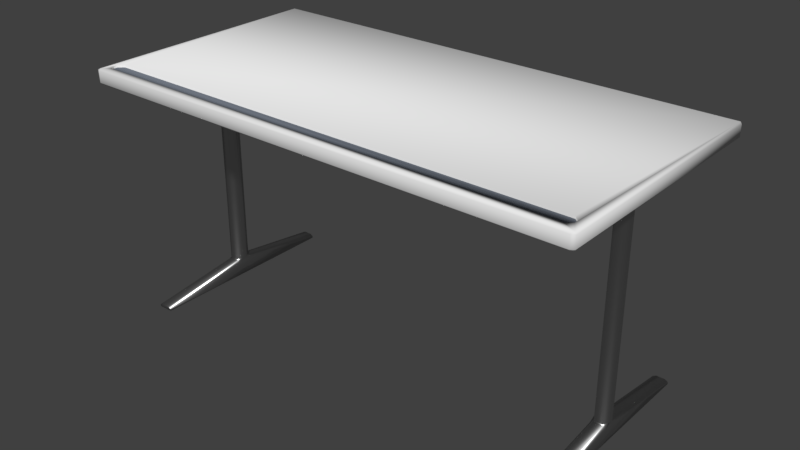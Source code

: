 # Source: desk.blend  (saved by Blender 2.78.0; exported with 4.5.12 LTS)
import bpy
from mathutils import Matrix  # noqa: F401  (used for matrix-valued properties, if any)

bpy.ops.wm.read_factory_settings(use_empty=True)
scene = bpy.context.scene
scene.name = 'Scene'

# ---- collections
col_collection_1 = bpy.data.collections.new('Collection 1'); scene.collection.children.link(col_collection_1)

# ---- materials (node trees are filled in below, after node groups)
mat_shiny_chrome_001 = bpy.data.materials.new('Shiny Chrome.001')
mat_shiny_chrome_001.alpha_threshold = 0.0
mat_shiny_chrome_001.roughness = 0.5
mat_science_white_011 = bpy.data.materials.new('Science White.011')
mat_science_white_011.alpha_threshold = 0.0
mat_science_white_011.roughness = 0.5
mat_rubberized_gray_008 = bpy.data.materials.new('Rubberized Gray.008')
mat_rubberized_gray_008.alpha_threshold = 0.0
mat_rubberized_gray_008.diffuse_color = (0.153, 0.173, 0.2079, 1.0)
mat_rubberized_gray_008.roughness = 0.5

# ---- material node trees
mat_shiny_chrome_001.use_nodes = True; mat_shiny_chrome_001.node_tree.nodes.clear()
_N = mat_shiny_chrome_001.node_tree.nodes; _L = mat_shiny_chrome_001.node_tree.links
n0 = _N.new('ShaderNodeOutputMaterial'); n0.name = 'Material Output'; n0.location = (300, 300)
n1 = _N.new('ShaderNodeBsdfAnisotropic'); n1.name = 'Glossy BSDF'; n1.location = (10, 300)
n1.distribution = 'GGX'
n1.inputs[0].default_value = (0.5488, 0.5488, 0.5488, 1.0)
n1.inputs[1].default_value = 0.3281
_L.new(n1.outputs[0], n0.inputs[0])
n0.is_active_output = True

# ---- world
world_world = bpy.data.worlds.new('World'); scene.world = world_world
world_world.color = (0.05088, 0.05088, 0.05088)
world_world.use_sun_shadow = False
world_world.sun_shadow_jitter_overblur = 0.0
world_world.cycles.sampling_method = 'MANUAL'

# ---- meshes
me_cube_153 = bpy.data.meshes.new('Cube.153')
me_cube_153.from_pydata([(-1.245, 0.0879, -0.9638), (1.384, -0.008123, -0.9638), (1.384, 0.0879, -0.9638), (1.294, -0.008123, -0.9638), (-1.245, -0.008123, -0.9638), (1.294, 0.0879, -0.9638), (-1.333, 0.03012, 0.351), (-1.314, -0.008123, 0.351), (-1.314, -0.008787, 0.3615), (-1.333, -0.008123, 0.3718), (-1.333, -0.008123, 0.4517), (-1.333, -0.007459, 0.4517), (-1.333, -0.008123, 0.4414), (-1.333, 0.04966, 0.351), (-1.333, 0.0879, 0.3718), (-1.314, 0.08856, 0.3615), (-1.314, 0.0879, 0.351), (-1.333, 0.08724, 0.4517), (-1.333, 0.0879, 0.4517), (-1.333, 0.0879, 0.4414), (1.384, 0.03012, 0.351), (1.384, -0.008123, 0.3718), (1.365, -0.008787, 0.3615), (1.365, -0.008123, 0.351), (1.384, -0.007459, 0.4517), (1.384, -0.008787, 0.4517), (1.384, -0.008123, 0.4414), (1.384, 0.04966, 0.351), (1.365, 0.0879, 0.351), (1.365, 0.08856, 0.3615), (1.384, 0.0879, 0.3718), (1.384, 0.0879, 0.4517), (1.384, 0.08724, 0.4517), (1.384, 0.0879, 0.4414), (-1.264, 0.08856, 0.3615), (-1.245, 0.0879, 0.3718), (-1.227, 0.08724, 0.3614), (-1.245, 0.04966, 0.351), (-1.264, 0.0879, 0.351), (-1.264, 0.08724, 0.4517), (-1.227, 0.0879, 0.4517), (-1.264, -0.008787, 0.3615), (-1.264, -0.008123, 0.351), (-1.245, 0.03012, 0.351), (-1.227, -0.007459, 0.3614), (-1.245, -0.008123, 0.3718), (-1.227, -0.008123, 0.4517), (-1.264, -0.007459, 0.4517), (1.275, 0.0879, 0.4517), (1.313, 0.08724, 0.4517), (1.313, -0.008787, 0.3615), (1.294, -0.008123, 0.3718), (1.275, -0.007459, 0.3614), (1.294, 0.03012, 0.351), (1.313, -0.008123, 0.351), (1.313, 0.08856, 0.3615), (1.313, 0.0879, 0.351), (1.294, 0.04966, 0.351), (1.275, 0.08724, 0.3614), (1.294, 0.0879, 0.3718), (1.313, -0.008787, 0.4517), (1.313, -0.007459, 0.4517), (1.275, -0.008123, 0.4517), (-1.333, 0.08724, -0.8752), (-1.333, 0.04966, -0.8545), (-1.314, 0.0879, -0.8545), (-1.314, 0.08856, -0.8649), (-1.333, 0.08856, -0.8753), (-1.333, -0.007459, -0.8752), (-1.333, -0.008787, -0.8753), (-1.314, -0.008787, -0.8649), (-1.314, -0.008123, -0.8545), (-1.333, 0.03012, -0.8545), (-1.264, 0.08856, -0.8649), (-1.264, 0.0879, -0.8545), (-1.245, 0.04966, -0.8545), (-1.245, 0.0879, -0.8752), (1.384, 0.03012, -0.8545), (1.365, -0.008123, -0.8545), (1.365, -0.008787, -0.8649), (1.384, -0.008123, -0.8752), (1.384, 0.0879, -0.8752), (1.365, 0.08856, -0.8649), (1.365, 0.0879, -0.8545), (1.384, 0.04966, -0.8545), (1.313, -0.008787, -0.8649), (1.313, -0.008123, -0.8545), (1.294, 0.03012, -0.8545), (1.294, -0.008123, -0.8752), (-1.264, -0.008787, -0.8649), (-1.245, -0.008123, -0.8752), (-1.245, 0.03012, -0.8545), (-1.264, -0.008123, -0.8545), (1.313, 0.08856, -0.8649), (1.294, 0.0879, -0.8752), (1.294, 0.04966, -0.8545), (1.313, 0.0879, -0.8545), (-1.333, 0.08724, -0.9638), (-1.333, 0.08856, -0.9638), (-1.314, 0.0879, -0.9638), (-1.333, -0.008787, -0.9638), (-1.333, -0.007459, -0.9638), (-1.314, -0.008123, -0.9638), (-1.264, 0.6489, -0.9406), (-1.245, 0.6489, -0.951), (-1.264, 0.6495, -0.9511), (-1.314, 0.6489, -0.9406), (-1.314, 0.6495, -0.9511), (-1.333, 0.6489, -0.951), (1.313, -0.5691, -0.9406), (1.294, -0.5691, -0.951), (1.313, -0.5698, -0.9511), (1.365, -0.5691, -0.9406), (1.365, -0.5698, -0.9511), (1.384, -0.5691, -0.951), (-1.314, -0.5691, -0.9406), (-1.333, -0.5691, -0.951), (-1.314, -0.5698, -0.9511), (-1.264, -0.5691, -0.9406), (-1.264, -0.5698, -0.9511), (-1.245, -0.5691, -0.951), (1.365, 0.6489, -0.9406), (1.384, 0.6489, -0.951), (1.365, 0.6495, -0.9511), (1.313, 0.6489, -0.9406), (1.313, 0.6495, -0.9511), (1.294, 0.6489, -0.951), (-1.264, 0.6495, -0.9638), (-1.245, 0.6489, -0.9638), (-1.333, 0.6489, -0.9638), (-1.314, 0.6495, -0.9638), (1.313, -0.5698, -0.9638), (1.294, -0.5691, -0.9638), (1.384, -0.5691, -0.9638), (1.365, -0.5698, -0.9638), (-1.314, -0.5698, -0.9638), (-1.333, -0.5691, -0.9638), (-1.245, -0.5691, -0.9638), (-1.264, -0.5698, -0.9638), (1.365, 0.6495, -0.9638), (1.384, 0.6489, -0.9638), (1.294, 0.6489, -0.9638), (1.313, 0.6495, -0.9638), (-1.333, -0.6058, 0.4363), (-1.314, -0.6058, 0.4259), (-1.314, -0.6065, 0.4363), (-1.333, -0.6058, 0.4517), (-1.314, -0.6065, 0.4517), (-1.314, 0.6863, 0.4517), (-1.333, 0.6856, 0.4517), (-1.333, 0.6856, 0.4363), (-1.314, 0.6863, 0.4363), (-1.314, 0.6856, 0.4259), (-1.264, 0.6856, 0.4259), (-1.264, 0.6863, 0.4363), (-1.245, 0.6856, 0.4363), (1.313, 0.6863, 0.4517), (1.294, 0.6856, 0.4517), (1.384, 0.6856, 0.4517), (1.365, 0.6863, 0.4517), (1.384, 0.6856, 0.4363), (1.365, 0.6856, 0.4259), (1.365, 0.6863, 0.4363), (1.365, -0.6065, 0.4517), (1.384, -0.6058, 0.4517), (1.384, -0.6058, 0.4363), (1.365, -0.6065, 0.4363), (1.365, -0.6058, 0.4259), (1.313, -0.6058, 0.4259), (1.313, -0.6065, 0.4363), (1.294, -0.6058, 0.4363), (-1.264, -0.6065, 0.4517), (-1.245, -0.6058, 0.4517), (-1.245, 0.6856, 0.4517), (-1.264, 0.6863, 0.4517), (-1.264, -0.6058, 0.4259), (-1.245, -0.6058, 0.4363), (-1.264, -0.6065, 0.4363), (1.313, 0.6856, 0.4259), (1.294, 0.6856, 0.4363), (1.313, 0.6863, 0.4363), (1.294, -0.6058, 0.4414), (1.313, -0.6065, 0.4517), (-0.03783, 0.08724, 0.3614), (-0.01905, 0.0879, 0.3718), (-0.0002655, 0.08856, 0.3615), (-0.0002655, 0.08724, 0.3614), (-0.0002655, -0.008787, 0.4517), (-0.0002655, -0.007459, 0.4517), (-0.03783, -0.008123, 0.4517), (-0.0002656, 0.08724, 0.4517), (-0.03783, 0.0879, 0.4517), (-0.03783, -0.007459, 0.3614), (-0.0002656, -0.007459, 0.3614), (-0.0002656, -0.008787, 0.3615), (-0.01905, -0.008123, 0.3718), (0.05709, 0.08724, 0.4517), (0.07587, 0.0879, 0.4517), (0.09466, -0.007459, 0.3614), (0.07587, -0.008123, 0.3718), (0.05709, -0.008787, 0.3615), (0.05709, -0.007459, 0.3614), (0.05709, 0.08856, 0.3615), (0.07587, 0.0879, 0.3718), (0.09466, 0.08724, 0.3614), (0.05709, 0.08724, 0.3614), (0.07587, -0.008123, 0.4517), (0.05709, -0.007459, 0.4517), (0.05709, 0.689, 0.4292), (0.05709, 0.6896, 0.4397), (0.07587, 0.689, 0.4396), (-0.0002655, 0.689, 0.4292), (-0.01905, 0.689, 0.4396), (-0.0002655, 0.6896, 0.4397), (0.05709, -0.6098, 0.4517), (0.07587, -0.6092, 0.4517), (-0.01905, -0.6092, 0.4414), (-0.0002655, -0.6098, 0.4517), (-0.0002656, 0.6896, 0.4517), (-0.01905, 0.689, 0.4517), (-0.01905, -0.6092, 0.4396), (-0.0002656, -0.6092, 0.4292), (-0.0002655, -0.6098, 0.4397), (0.07587, 0.689, 0.4517), (0.05709, 0.6896, 0.4517), (0.05709, -0.6092, 0.4292), (0.07587, -0.6092, 0.4396), (0.05709, -0.6098, 0.4397), (-1.395, -0.6632, 0.525), (-1.395, -0.581, 0.525), (1.446, -0.6632, 0.525), (1.446, -0.581, 0.525), (-1.425, -0.6084, 0.525), (-1.425, -0.6358, 0.525), (1.476, -0.6358, 0.525), (1.476, -0.6084, 0.525), (1.446, -0.581, 0.539), (-1.395, -0.581, 0.539), (-1.395, -0.6632, 0.539), (-1.425, -0.6358, 0.539), (-1.425, -0.6084, 0.539), (1.446, -0.6632, 0.539), (1.476, -0.6084, 0.539), (1.476, -0.6358, 0.539), (-1.451, -0.6983, 0.4487), (-1.451, -0.7101, 0.4605), (-1.475, -0.6983, 0.4605), (-1.451, -0.7101, 0.5272), (-1.451, -0.6983, 0.539), (-1.475, -0.6983, 0.5272), (-1.451, 0.778, 0.4487), (-1.475, 0.778, 0.4605), (-1.451, 0.7899, 0.4605), (-1.451, 0.778, 0.539), (-1.451, 0.7899, 0.5272), (-1.475, 0.778, 0.5272), (1.502, -0.6983, 0.4487), (1.525, -0.6983, 0.4605), (1.502, -0.7101, 0.4605), (1.518, -0.6983, 0.539), (1.502, -0.7101, 0.5272), (1.525, -0.6983, 0.5272), (1.502, 0.778, 0.4487), (1.502, 0.7899, 0.4605), (1.525, 0.778, 0.4605), (1.518, 0.778, 0.539), (1.525, 0.778, 0.5272), (1.502, 0.7899, 0.5272)], [], [(8, 41, 175, 144), (16, 38, 74, 65), (21, 26, 25, 164, 165), (32, 49, 61, 24), (27, 20, 77, 84), (46, 10, 146, 147, 171, 172), (45, 46, 172, 176), (10, 12, 9, 143, 146), (48, 197, 206, 62), (66, 73, 103, 106), (23, 54, 86, 78), (25, 60, 182, 163, 164), (51, 62, 206, 199), (59, 48, 157, 179), (81, 2, 140, 122), (107, 105, 127, 130), (35, 40, 191, 184), (62, 51, 170, 181), (34, 15, 152, 153), (31, 33, 30, 160, 158), (9, 12, 11, 17, 19, 14), (50, 22, 167, 168), (5, 2, 1, 3), (0, 99, 98, 129, 130, 127, 128), (1, 80, 114, 133), (98, 67, 108, 129), (88, 3, 132, 110), (76, 0, 128, 104), (5, 94, 126, 141), (2, 5, 141, 142, 139, 140), (125, 123, 139, 142), (3, 1, 133, 134, 131, 132), (119, 117, 135, 138), (113, 111, 131, 134), (88, 94, 5, 3), (69, 100, 136, 116), (177, 171, 147, 145), (4, 90, 120, 137), (68, 63, 97, 101), (79, 85, 109, 112), (93, 82, 121, 124), (100, 102, 4, 137, 138, 135, 136), (97, 99, 0, 4, 102, 101), (81, 80, 1, 2), (89, 70, 115, 118), (76, 90, 4, 0), (166, 163, 182, 169), (151, 148, 174, 154), (180, 156, 159, 162), (186, 205, 201, 193), (195, 189, 46, 45), (14, 19, 18, 149, 150), (18, 40, 173, 174, 148, 149), (191, 40, 46, 189), (204, 58, 52, 198), (36, 183, 192, 44), (30, 33, 32, 24, 26, 21), (48, 31, 158, 159, 156, 157), (42, 7, 71, 92), (56, 28, 83, 96), (29, 55, 178, 161), (39, 17, 11, 47), (40, 35, 155, 173), (37, 43, 91, 75), (199, 206, 215, 226), (189, 195, 220, 216), (203, 197, 48, 59), (53, 57, 95, 87), (197, 203, 210, 223), (184, 191, 219, 212), (227, 214, 217, 222), (191, 197, 223, 224, 218, 219), (194, 200, 225, 221), (206, 187, 217, 214, 215), (202, 185, 211, 208), (213, 218, 224, 209), (196, 190, 188, 207), (6, 7, 8, 9), (10, 11, 12), (13, 14, 15, 16), (17, 18, 19), (20, 21, 22, 23), (24, 25, 26), (27, 28, 29, 30), (31, 32, 33), (34, 35, 36, 37, 38), (41, 42, 43, 44, 45), (50, 51, 52, 53, 54), (55, 56, 57, 58, 59), (60, 61, 62), (63, 64, 65, 66, 67), (68, 69, 70, 71, 72), (73, 74, 75, 76), (77, 78, 79, 80), (81, 82, 83, 84), (85, 86, 87, 88), (89, 90, 91, 92), (93, 94, 95, 96), (97, 98, 99), (100, 101, 102), (103, 104, 105), (106, 107, 108), (109, 110, 111), (112, 113, 114), (115, 116, 117), (118, 119, 120), (121, 122, 123), (124, 125, 126), (143, 144, 145), (150, 151, 152), (153, 154, 155), (160, 161, 162), (165, 166, 167), (168, 169, 170), (175, 176, 177), (178, 179, 180), (183, 184, 185, 186), (187, 188, 189), (192, 193, 194, 195), (198, 199, 200, 201), (202, 203, 204, 205), (208, 209, 210), (211, 212, 213), (220, 221, 222), (225, 226, 227), (13, 6, 9, 14), (38, 16, 15, 34), (49, 32, 31, 48), (20, 27, 30, 21), (54, 23, 22, 50), (47, 11, 10, 46), (183, 36, 35, 184), (17, 39, 40, 18), (7, 42, 41, 8), (39, 47, 46, 40), (36, 44, 43, 37), (198, 52, 51, 199), (28, 56, 55, 29), (24, 61, 60, 25), (48, 62, 61, 49), (57, 53, 52, 58), (63, 68, 72, 64), (73, 66, 65, 74), (80, 81, 84, 77), (85, 79, 78, 86), (70, 89, 92, 71), (75, 91, 90, 76), (82, 93, 96, 83), (94, 88, 87, 95), (6, 72, 71, 7), (91, 43, 42, 92), (53, 87, 86, 54), (77, 20, 23, 78), (74, 38, 37, 75), (56, 96, 95, 57), (64, 13, 16, 65), (27, 84, 83, 28), (68, 101, 100, 69), (67, 98, 97, 63), (105, 107, 106, 103), (111, 113, 112, 109), (117, 119, 118, 115), (123, 125, 124, 121), (122, 140, 139, 123), (141, 126, 125, 142), (116, 136, 135, 117), (137, 120, 119, 138), (113, 134, 133, 114), (107, 130, 129, 108), (131, 111, 110, 132), (127, 105, 104, 128), (89, 118, 120, 90), (79, 112, 114, 80), (81, 122, 121, 82), (126, 94, 93, 124), (66, 106, 108, 67), (109, 85, 88, 110), (76, 104, 103, 73), (115, 70, 69, 116), (145, 147, 146, 143), (148, 151, 150, 149), (153, 152, 151, 154), (158, 160, 162, 159), (163, 166, 165, 164), (168, 167, 166, 169), (144, 175, 177, 145), (171, 177, 176, 172), (173, 155, 154, 174), (161, 178, 180, 162), (181, 170, 169, 182), (156, 180, 179, 157), (167, 22, 21, 165), (50, 168, 170, 51), (182, 60, 62, 181), (152, 15, 14, 150), (175, 41, 45, 176), (155, 35, 34, 153), (178, 55, 59, 179), (29, 161, 160, 30), (143, 9, 8, 144), (205, 186, 185, 202), (207, 188, 187, 206), (44, 192, 195, 45), (186, 193, 192, 183), (191, 189, 188, 190), (190, 196, 197, 191), (193, 201, 200, 194), (58, 204, 203, 59), (196, 207, 206, 197), (204, 198, 201, 205), (208, 211, 213, 209), (218, 213, 212, 219), (216, 220, 222, 217), (221, 225, 227, 222), (214, 227, 226, 215), (223, 210, 209, 224), (199, 226, 225, 200), (220, 195, 194, 221), (202, 208, 210, 203), (189, 216, 217, 187), (211, 185, 184, 212), (6, 13, 64, 72), (232, 229, 237, 240), (229, 231, 236, 237), (234, 230, 241, 243), (230, 228, 238, 241), (233, 228, 230, 234), (229, 232, 235, 231), (232, 233, 234, 235), (231, 235, 242, 236), (235, 234, 243, 242), (228, 233, 239, 238), (233, 232, 240, 239), (258, 260, 247, 245), (264, 266, 261, 257), (259, 243, 241, 238, 239, 240, 248), (246, 249, 255, 251), (252, 254, 267, 263), (265, 253, 248, 240, 237, 236, 242, 243, 259), (244, 245, 246), (247, 248, 249), (250, 251, 252), (253, 254, 255), (256, 257, 258), (259, 260, 261), (262, 263, 264), (265, 266, 267), (250, 244, 246, 251), (245, 247, 249, 246), (248, 253, 255, 249), (254, 252, 251, 255), (262, 250, 252, 263), (253, 265, 267, 254), (266, 264, 263, 267), (256, 262, 264, 257), (265, 259, 261, 266), (260, 258, 257, 261), (244, 256, 258, 245), (259, 248, 247, 260), (250, 262, 256, 244)])
me_cube_153.polygons.foreach_set('use_smooth', [True] * 260)
me_cube_153.polygons.foreach_set('material_index', [0, 0, 0, 0, 0, 0, 0, 0, 0, 0, 0, 0, 0, 0, 0, 0, 0, 0, 0, 0, 0, 0, 0, 0, 0, 0, 0, 0, 0, 0, 0, 0, 0, 0, 0, 0, 0, 0, 0, 0, 0, 0, 0, 0, 0, 0, 0, 0, 0, 0, 0, 0, 0, 0, 0, 0, 0, 0, 0, 0, 0, 0, 0, 0, 0, 0, 0, 0, 0, 0, 0, 0, 0, 0, 0, 0, 0, 0, 0, 0, 0, 0, 0, 0, 0, 0, 0, 0, 0, 0, 0, 0, 0, 0, 0, 0, 0, 0, 0, 0, 0, 0, 0, 0, 0, 0, 0, 0, 0, 0, 0, 0, 0, 0, 0, 0, 0, 0, 0, 0, 0, 0, 0, 0, 0, 0, 0, 0, 0, 0, 0, 0, 0, 0, 0, 0, 0, 0, 0, 0, 0, 0, 0, 0, 0, 0, 0, 0, 0, 0, 0, 0, 0, 0, 0, 0, 0, 0, 0, 0, 0, 0, 0, 0, 0, 0, 0, 0, 0, 0, 0, 0, 0, 0, 0, 0, 0, 0, 0, 0, 0, 0, 0, 0, 0, 0, 0, 0, 0, 0, 0, 0, 0, 0, 0, 0, 0, 0, 0, 0, 0, 0, 0, 0, 0, 0, 0, 0, 0, 0, 0, 0, 0, 0, 0, 0, 0, 0, 0, 0, 0, 0, 1, 1, 1, 1, 2, 2, 2, 1, 1, 1, 1, 1, 1, 1, 1, 1, 1, 1, 1, 1, 1, 1, 1, 1, 1, 1, 1, 1, 1, 1, 1, 1, 1, 1, 1, 1, 1, 1])
me_cube_153.materials.append(mat_shiny_chrome_001)
me_cube_153.materials.append(mat_science_white_011)
me_cube_153.materials.append(mat_rubberized_gray_008)
me_cube_153.use_remesh_preserve_volume = False
me_cube_153.use_remesh_preserve_attributes = False
me_cube_153.use_mirror_vertex_groups = False
me_cube_153.update()

# ---- objects
ob_cube_059 = bpy.data.objects.new('Cube.059', me_cube_153)

# ---- transforms, parenting, visibility, modifiers, constraints
ob_cube_059.location = (-0.005088, -0.0005062, 0.961)
ob_cube_059.lineart.crease_threshold = 0.0

# ---- collection membership
col_collection_1.objects.link(ob_cube_059)

# ---- scene / render settings (as saved in the file)
scene.frame_start = 1; scene.frame_end = 250; scene.frame_set(75)
scene.render.engine = 'CYCLES'
scene.render.resolution_percentage = 50
scene.render.dither_intensity = 0.0
scene.cycles.use_denoising = False
scene.cycles.samples = 128
scene.cycles.sampling_pattern = 'TABULATED_SOBOL'
scene.cycles.light_sampling_threshold = 0.0
scene.cycles.use_adaptive_sampling = False
scene.cycles.use_light_tree = False
scene.cycles.blur_glossy = 0.0
scene.cycles.sample_clamp_indirect = 0.0
scene.view_settings.view_transform = 'Standard'
bpy.context.view_layer.update()

# ---- added for rendering (the .blend has no active camera and no usable light): camera, sun
cam_auto = bpy.data.cameras.new('AutoCamera')
cam_auto.lens = 50.0
cam_auto.sensor_width = 36.0
cam_auto.clip_end = 1000.0
ob_auto_camera = bpy.data.objects.new('AutoCamera', cam_auto)
scene.collection.objects.link(ob_auto_camera)
ob_auto_camera.location = (3.42096, -4.04129, 3.46904)
ob_auto_camera.rotation_euler = (1.09748, -7.21219e-08, 0.694738)
scene.camera = ob_auto_camera
light_auto_sun = bpy.data.lights.new('AutoSun', 'SUN')
light_auto_sun.energy = 3.0
light_auto_sun.angle = 0.0523599
ob_auto_sun = bpy.data.objects.new('AutoSun', light_auto_sun)
scene.collection.objects.link(ob_auto_sun)
ob_auto_sun.rotation_euler = (0.872665, 0.174533, 0.523599)
bpy.context.view_layer.update()
